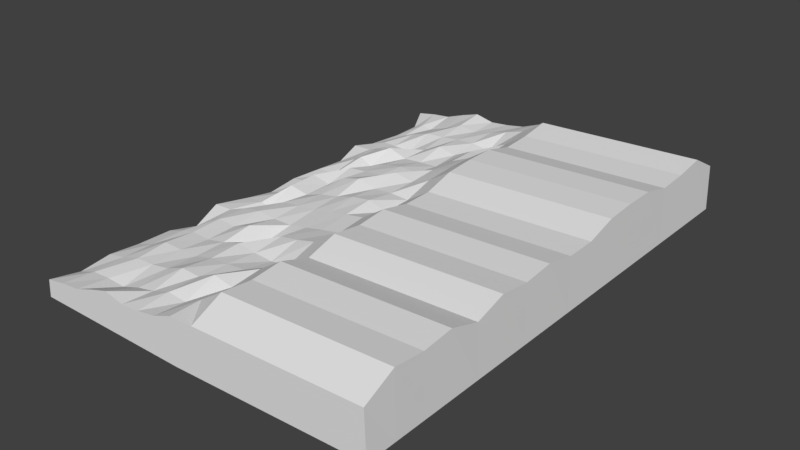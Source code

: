 # Source: bank4_asdasd.blend  (saved by Blender 2.78.0; exported with 4.5.12 LTS)
import bpy
from mathutils import Matrix  # noqa: F401  (used for matrix-valued properties, if any)

bpy.ops.wm.read_factory_settings(use_empty=True)
scene = bpy.context.scene
scene.name = 'Scene'

# ---- collections
col_collection_1 = bpy.data.collections.new('Collection 1'); scene.collection.children.link(col_collection_1)

# ---- materials (node trees are filled in below, after node groups)
mat_material = bpy.data.materials.new('Material')
mat_material.alpha_threshold = 0.0
mat_material.use_transparent_shadow = False
mat_material.roughness = 0.5
mat_material.line_color = (0.0, 0.0, 0.0, 1.0)

# ---- material node trees

# ---- world
world_world = bpy.data.worlds.new('World'); scene.world = world_world
world_world.color = (0.05088, 0.05088, 0.05088)
world_world.use_sun_shadow = False
world_world.sun_shadow_jitter_overblur = 0.0
world_world.cycles.sampling_method = 'MANUAL'

# ---- meshes
me_cube = bpy.data.meshes.new('Cube')
me_cube.from_pydata([(-24.84, -1.229, 10.69), (-24.84, -1.229, -10.69), (24.84, -1.229, -10.69), (24.84, -1.229, 10.69), (-24.33, 5.306, 10.69), (-24.32, 5.305, -10.69), (24.32, 1.333, -10.69), (24.32, 1.333, 10.69), (-24.84, -1.229, -0.0002035), (21.62, -1.229, 0.0001774), (-24.33, 4.166, -0.0001857), (21.11, 0.4246, 0.0002016), (-24.84, -1.229, -5.345), (-24.33, 3.89, -5.345), (22.91, -1.229, -5.344), (22.39, 1.185, -5.344), (21.4, -1.229, 5.345), (20.89, 1.842, 5.345), (-24.84, -1.229, 5.344), (-24.33, 5.776, 5.344), (-0.0001093, -1.229, 10.69), (0.0001064, -1.229, -10.69), (-0.001789, 4.067, 10.69), (-0.0014, 4.067, -10.69), (-0.001593, 3.155, 9.659e-06), (-2.845e-06, -1.229, -1.139e-05), (-0.001495, 3.062, -5.344), (5.178e-05, -1.229, -5.344), (-5.466e-05, -1.229, 5.344), (-0.001692, 2.424, 5.344), (19.68, -1.229, 8.017), (19.18, 0.8733, 8.017), (-24.84, -1.229, 8.016), (-24.33, 4.925, 8.016), (-0.001741, 3.019, 8.017), (-8.197e-05, -1.229, 8.017), (-24.84, -1.229, 2.672), (-24.33, 5.491, 2.672), (19.25, -1.229, 2.672), (18.75, 1.337, 2.672), (-2.875e-05, -1.229, 2.672), (-0.001642, 3.509, 2.672), (24.84, -1.229, -2.672), (24.32, 1.389, -2.672), (-24.84, -1.229, -2.672), (-24.33, 4.666, -2.672), (2.447e-05, -1.229, -2.672), (-0.001544, 2.882, -2.672), (-24.84, -1.229, -8.017), (-24.33, 4.884, -8.017), (24.84, -1.229, -8.016), (24.32, 1.064, -8.016), (-0.001448, 3.183, -8.017), (7.909e-05, -1.229, -8.017), (-12.16, 4.584, -8.804e-05), (-12.16, 3.543, -5.344), (-12.16, 2.804, 5.344), (-12.42, -1.229, 10.69), (-12.42, -1.229, -10.69), (-12.16, 3.705, 10.69), (-12.16, 3.705, -10.69), (-12.42, -1.229, -0.0001074), (-12.42, -1.229, -5.344), (-12.42, -1.229, 5.344), (-12.42, -1.229, 8.016), (-12.16, 3.569, 8.016), (-12.16, 4.981, 2.672), (-12.42, -1.229, 2.672), (-12.16, 3.501, -2.672), (-12.42, -1.229, -2.672), (-12.42, -1.229, -8.017), (-12.16, 4.153, -8.017), (12.42, -1.229, 10.69), (12.42, -1.229, -10.69), (12.16, 2.16, 10.69), (12.16, 2.16, -10.69), (12.42, -1.229, 8.466e-05), (12.42, -1.229, -5.344), (12.42, -1.229, 5.344), (12.16, 2.78, 0.0001074), (12.16, 2.593, -5.344), (12.16, 2.303, 5.344), (12.16, 1.933, 8.017), (12.42, -1.229, 8.017), (10.27, -1.229, 2.672), (10.02, 2.348, 2.672), (12.42, -1.229, -2.672), (12.16, 2.611, -2.672), (12.16, 2.499, -8.016), (12.42, -1.229, -8.016), (-24.84, -1.229, -9.353), (-24.32, 5.341, -9.353), (-0.001424, 2.513, -9.353), (24.84, -1.229, -9.352), (24.32, 0.4869, -9.352), (9.275e-05, -1.229, -9.353), (-12.42, -1.229, -9.353), (-12.16, 4.109, -9.353), (12.16, 1.663, -9.353), (12.42, -1.229, -9.353), (24.84, -1.229, -6.68), (24.32, 0.6892, -6.68), (6.544e-05, -1.229, -6.68), (-24.84, -1.229, -6.681), (-24.33, 5.332, -6.681), (-0.001471, 2.938, -6.68), (-12.16, 3.946, -6.681), (-12.42, -1.229, -6.681), (12.42, -1.229, -6.68), (12.16, 2.934, -6.68), (-24.84, -1.229, -4.008), (-24.33, 5.246, -4.008), (-0.00152, 3.687, -4.008), (22.91, -1.229, -4.008), (22.39, 0.06113, -4.008), (3.812e-05, -1.229, -4.008), (-12.16, 4.008, -4.008), (-12.42, -1.229, -4.008), (12.42, -1.229, -4.008), (12.16, 2.736, -4.008), (21.62, -1.229, -1.336), (21.11, 1.201, -1.336), (1.081e-05, -1.229, -1.336), (-24.84, -1.229, -1.336), (-24.33, 5.095, -1.336), (-0.001569, 3.129, -1.336), (-12.42, -1.229, -1.336), (-12.16, 4.013, -1.336), (12.16, 1.072, -1.336), (12.42, -1.229, -1.336), (-24.84, -1.229, 1.336), (-24.33, 4.22, 1.336), (-0.001618, 4.023, 1.336), (21.4, -1.229, 1.336), (20.89, 1.008, 1.336), (-1.58e-05, -1.229, 1.336), (-12.16, 4.128, 1.336), (-12.42, -1.229, 1.336), (12.42, -1.229, 1.336), (12.16, 2.836, 1.336), (19.25, -1.229, 4.008), (18.75, 1.055, 4.008), (-4.171e-05, -1.229, 4.008), (-24.84, -1.229, 4.008), (-24.33, 5.782, 4.008), (-0.001667, 3.025, 4.008), (-12.42, -1.229, 4.008), (-12.16, 3.377, 4.008), (10.02, 2.888, 4.008), (10.27, -1.229, 4.008), (-24.84, -1.229, 6.68), (-24.33, 4.662, 6.68), (-0.001716, 2.359, 6.68), (23.12, -1.229, 6.681), (22.61, 0.3674, 6.681), (-6.832e-05, -1.229, 6.68), (-12.42, -1.229, 6.68), (-12.16, 3.103, 6.68), (12.16, 1.46, 6.681), (12.42, -1.229, 6.681), (19.68, -1.229, 9.353), (19.18, 0.9294, 9.353), (-9.563e-05, -1.229, 9.353), (-24.84, -1.229, 9.352), (-24.33, 5.597, 9.352), (-0.001765, 3.534, 9.353), (-12.16, 3.819, 9.353), (-12.42, -1.229, 9.353), (12.42, -1.229, 9.353), (12.16, 1.353, 9.353), (6.079, 2.23, 5.851e-05), (6.079, 2.484, -5.344), (6.079, 3.366, 5.344), (6.079, 2.838, 8.017), (6.079, 3.19, 2.672), (6.079, 3.136, -2.672), (6.079, 2.661, -8.016), (6.211, -1.229, 10.69), (6.211, -1.229, -10.69), (6.079, 3.178, 10.69), (6.079, 3.177, -10.69), (6.211, -1.229, 3.664e-05), (6.211, -1.229, -5.344), (6.211, -1.229, 5.344), (6.211, -1.229, 8.017), (6.211, -1.229, 2.672), (6.211, -1.229, -2.672), (6.211, -1.229, -8.016), (6.211, -1.229, -9.353), (6.079, 1.536, -9.353), (6.079, 2.862, -6.68), (6.211, -1.229, -6.68), (6.079, 2.599, -4.008), (6.211, -1.229, -4.008), (6.211, -1.229, -1.336), (6.079, 2.723, -1.336), (6.079, 2.223, 1.336), (6.211, -1.229, 1.336), (6.211, -1.229, 4.008), (6.079, 1.966, 4.008), (6.211, -1.229, 6.68), (6.079, 1.297, 6.68), (6.079, 2.331, 9.353), (6.211, -1.229, 9.353), (18.63, -1.229, 10.69), (18.63, -1.229, -10.69), (18.24, 1.858, 10.69), (18.24, 1.858, -10.69), (15.41, -1.229, 0.0001294), (16.7, -1.229, -5.344), (15.19, -1.229, 5.344), (16.05, -1.229, 8.017), (13.04, -1.229, 2.672), (18.63, -1.229, -2.672), (18.63, -1.229, -8.016), (15.02, 1.293, 0.0001528), (16.31, 2.177, -5.344), (14.81, 1.954, 5.345), (15.67, 1.296, 8.017), (12.67, 1.44, 2.672), (18.24, 1.509, -2.672), (18.24, 1.647, -8.016), (18.24, 1.486, -9.352), (18.63, -1.229, -9.352), (18.63, -1.229, -6.68), (18.24, 1.659, -6.68), (16.7, -1.229, -4.008), (16.31, 1.381, -4.008), (15.02, 1.489, -1.336), (15.41, -1.229, -1.336), (15.19, -1.229, 1.336), (14.81, 1.486, 1.336), (12.67, 2.19, 4.008), (13.04, -1.229, 4.008), (16.53, 1.468, 6.681), (16.91, -1.229, 6.681), (16.05, -1.229, 9.353), (15.67, 1.661, 9.353), (-6.211, -1.229, 10.69), (-6.211, -1.229, -10.69), (-6.083, 3.43, 10.69), (-6.082, 3.43, -10.69), (-6.211, -1.229, -5.941e-05), (-6.211, -1.229, -5.344), (-6.211, -1.229, 5.344), (-6.211, -1.229, 8.016), (-6.211, -1.229, 2.672), (-6.211, -1.229, -2.672), (-6.211, -1.229, -8.017), (-6.082, 3.725, -3.919e-05), (-6.082, 3.917, -5.344), (-6.083, 2.666, 5.344), (-6.083, 3.381, 8.016), (-6.083, 3.748, 2.672), (-6.082, 2.899, -2.672), (-6.082, 4.266, -8.017), (-6.211, -1.229, -9.353), (-6.082, 3.138, -9.353), (-6.082, 3.699, -6.68), (-6.211, -1.229, -6.68), (-6.082, 2.21, -4.008), (-6.211, -1.229, -4.008), (-6.211, -1.229, -1.336), (-6.082, 3.407, -1.336), (-6.083, 4.815, 1.336), (-6.211, -1.229, 1.336), (-6.211, -1.229, 4.008), (-6.083, 3.511, 4.008), (-6.211, -1.229, 6.68), (-6.083, 3.693, 6.68), (-6.083, 3.233, 9.353), (-6.211, -1.229, 9.353), (-18.24, 4.999, -0.0001369), (-18.24, 3.389, -5.344), (-18.24, 4.484, 5.344), (-18.24, 3.146, 8.016), (-18.24, 4.422, 2.672), (-18.24, 4.141, -2.672), (-18.24, 5.454, -8.017), (-18.63, -1.229, 10.69), (-18.63, -1.229, -10.69), (-18.24, 4.192, 10.69), (-18.24, 4.192, -10.69), (-18.63, -1.229, -0.0001555), (-18.63, -1.229, -5.345), (-18.63, -1.229, 5.344), (-18.63, -1.229, 8.016), (-18.63, -1.229, 2.672), (-18.63, -1.229, -2.672), (-18.63, -1.229, -8.017), (-18.24, 3.892, -9.353), (-18.63, -1.229, -9.353), (-18.63, -1.229, -6.681), (-18.24, 4.18, -6.681), (-18.63, -1.229, -4.008), (-18.24, 4.523, -4.008), (-18.24, 4.598, -1.336), (-18.63, -1.229, -1.336), (-18.63, -1.229, 1.336), (-18.24, 4.364, 1.336), (-18.24, 4.668, 4.008), (-18.63, -1.229, 4.008), (-18.24, 4.53, 6.68), (-18.63, -1.229, 6.68), (-18.63, -1.229, 9.352), (-18.24, 4.714, 9.352), (-83.67, -0.112, -9.353), (-83.67, -0.1121, -10.69), (-83.67, -0.1119, 10.69), (-83.16, 6.423, 10.69), (-83.16, 6.422, -10.69), (-83.16, 6.458, -9.353), (-83.67, -0.112, 1.336), (-83.67, -0.112, -0.0002232), (-83.16, 5.336, 1.336), (-83.16, 5.283, -0.0002054), (-83.67, -0.112, -4.008), (-83.67, -0.112, -5.345), (-83.16, 6.363, -4.008), (-83.16, 5.007, -5.345), (-83.67, -0.1119, 6.68), (-83.67, -0.112, 5.344), (-83.16, 5.779, 6.68), (-83.16, 6.893, 5.344), (-83.67, -0.1119, 9.352), (-83.67, -0.1119, 8.016), (-83.16, 6.714, 9.352), (-83.16, 6.042, 8.016), (-83.67, -0.112, 4.008), (-83.67, -0.112, 2.672), (-83.16, 6.898, 4.008), (-83.16, 6.608, 2.672), (-83.67, -0.112, -1.336), (-83.67, -0.112, -2.672), (-83.16, 6.212, -1.336), (-83.16, 5.782, -2.672), (-83.67, -0.112, -6.681), (-83.67, -0.112, -8.017), (-83.16, 6.449, -6.681), (-83.16, 6.001, -8.017), (-53.74, 6.156, 9.352), (-54.26, -0.6705, -8.017), (-54.26, -0.6705, -6.681), (-54.26, -0.6704, -1.336), (-54.26, -0.6704, -0.0002133), (-54.26, -0.6704, 4.008), (-54.26, -0.6704, 5.344), (-54.26, -0.6704, 9.352), (-54.26, -0.6704, 10.69), (-53.74, 5.899, -9.353), (-53.74, 5.864, -10.69), (-53.74, 5.805, -4.008), (-53.74, 4.448, -5.345), (-54.26, -0.6705, -5.345), (-54.26, -0.6705, -4.008), (-53.74, 5.864, 10.69), (-53.74, 6.34, 4.008), (-53.74, 6.335, 5.344), (-54.26, -0.6704, 1.336), (-53.74, 5.654, -1.336), (-53.74, 4.725, -0.0001956), (-53.74, 5.89, -6.681), (-53.74, 5.443, -8.017), (-54.26, -0.6705, -9.353), (-54.26, -0.6705, -10.69), (-53.74, 4.778, 1.336), (-54.26, -0.6704, 2.672), (-54.26, -0.6704, 8.016), (-54.26, -0.6704, 6.68), (-54.26, -0.6705, -2.672), (-53.74, 6.05, 2.672), (-53.74, 5.221, 6.68), (-53.74, 5.484, 8.016), (-53.74, 5.224, -2.672), (-39.55, -0.9497, -8.017), (-39.55, -0.9497, -6.681), (-39.55, -0.9497, -1.336), (-39.55, -0.9496, 4.008), (-39.55, -0.9496, 9.352), (-39.03, 5.62, -9.353), (-39.03, 5.525, -4.008), (-39.55, -0.9497, -5.345), (-39.03, 5.585, 10.69), (-39.03, 6.055, 5.344), (-39.03, 4.446, -0.0001907), (-39.55, -0.9497, -10.69), (-39.03, 4.499, 1.336), (-39.55, -0.9496, 2.672), (-39.55, -0.9496, 6.68), (-39.03, 5.205, 8.016), (-39.03, 4.945, -2.672), (-39.03, 5.877, 9.352), (-39.55, -0.9497, -0.0002084), (-39.55, -0.9496, 5.344), (-39.55, -0.9496, 10.69), (-39.03, 5.585, -10.69), (-39.03, 4.169, -5.345), (-39.55, -0.9497, -4.008), (-39.03, 6.061, 4.008), (-39.55, -0.9496, 1.336), (-39.03, 5.375, -1.336), (-39.03, 5.611, -6.681), (-39.03, 5.164, -8.017), (-39.55, -0.9497, -9.353), (-39.55, -0.9496, 8.016), (-39.55, -0.9497, -2.672), (-39.03, 5.77, 2.672), (-39.03, 4.941, 6.68), (-68.45, 6.435, 9.352), (-68.97, -0.3912, -0.0002183), (-68.97, -0.3912, 5.344), (-68.97, -0.3911, 10.69), (-68.45, 6.143, -10.69), (-68.45, 4.728, -5.345), (-68.97, -0.3912, -4.008), (-68.45, 6.619, 4.008), (-68.97, -0.3912, 1.336), (-68.45, 5.933, -1.336), (-68.45, 6.169, -6.681), (-68.45, 5.722, -8.017), (-68.97, -0.3913, -9.353), (-68.97, -0.3912, 8.016), (-68.97, -0.3912, -2.672), (-68.45, 6.329, 2.672), (-68.45, 5.5, 6.68), (-68.97, -0.3913, -8.017), (-68.97, -0.3913, -6.681), (-68.97, -0.3912, -1.336), (-68.97, -0.3912, 4.008), (-68.97, -0.3912, 9.352), (-68.45, 6.178, -9.353), (-68.45, 6.084, -4.008), (-68.97, -0.3912, -5.345), (-68.45, 6.143, 10.69), (-68.45, 6.614, 5.344), (-68.45, 5.004, -0.0002005), (-68.97, -0.3913, -10.69), (-68.45, 5.057, 1.336), (-68.97, -0.3912, 2.672), (-68.97, -0.3912, 6.68), (-68.45, 5.763, 8.016), (-68.45, 5.503, -2.672), (-46.39, 6.016, 9.352), (-46.9, -0.81, -0.0002109), (-46.9, -0.81, 5.344), (-46.9, -0.81, 10.69), (-46.39, 5.724, -10.69), (-46.39, 4.309, -5.345), (-46.9, -0.8101, -4.008), (-46.39, 6.2, 4.008), (-46.9, -0.81, 1.336), (-46.39, 5.514, -1.336), (-46.39, 5.751, -6.681), (-46.39, 5.303, -8.017), (-46.9, -0.8101, -9.353), (-46.9, -0.81, 8.016), (-46.9, -0.8101, -2.672), (-46.39, 5.91, 2.672), (-46.39, 5.081, 6.68), (-46.9, -0.8101, -8.017), (-46.9, -0.8101, -6.681), (-46.9, -0.8101, -1.336), (-46.9, -0.81, 4.008), (-46.9, -0.81, 9.352), (-46.39, 5.76, -9.353), (-46.39, 5.665, -4.008), (-46.9, -0.8101, -5.345), (-46.39, 5.724, 10.69), (-46.39, 6.195, 5.344), (-46.39, 4.585, -0.0001931), (-46.9, -0.8101, -10.69), (-46.39, 4.638, 1.336), (-46.9, -0.81, 2.672), (-46.9, -0.81, 6.68), (-46.39, 5.344, 8.016), (-46.39, 5.084, -2.672), (-32.2, -1.089, -8.017), (-32.2, -1.089, -6.681), (-32.2, -1.089, -1.336), (-32.2, -1.089, 4.008), (-32.2, -1.089, 9.352), (-31.68, 5.48, -9.353), (-31.68, 5.386, -4.008), (-32.2, -1.089, -5.345), (-31.68, 5.445, 10.69), (-31.68, 5.916, 5.344), (-31.68, 4.306, -0.0001882), (-32.2, -1.089, -10.69), (-31.68, 4.359, 1.336), (-32.2, -1.089, 2.672), (-32.2, -1.089, 6.68), (-31.68, 5.065, 8.016), (-31.68, 4.805, -2.672), (-31.68, 5.737, 9.352), (-32.2, -1.089, -0.000206), (-32.2, -1.089, 5.344), (-32.2, -1.089, 10.69), (-31.68, 5.445, -10.69), (-31.68, 4.03, -5.345), (-32.2, -1.089, -4.008), (-31.68, 5.921, 4.008), (-32.2, -1.089, 1.336), (-31.68, 5.235, -1.336), (-31.68, 5.471, -6.681), (-31.68, 5.024, -8.017), (-32.2, -1.089, -9.353), (-32.2, -1.089, 8.016), (-32.2, -1.089, -2.672), (-31.68, 5.631, 2.672), (-31.68, 4.802, 6.68), (-61.61, -0.5309, -8.017), (-61.61, -0.5309, -6.681), (-61.61, -0.5308, -1.336), (-61.61, -0.5308, 4.008), (-61.61, -0.5308, 9.352), (-61.09, 6.039, -9.353), (-61.09, 5.944, -4.008), (-61.61, -0.5309, -5.345), (-61.09, 6.004, 10.69), (-61.09, 6.474, 5.344), (-61.09, 4.864, -0.0001981), (-61.61, -0.5309, -10.69), (-61.09, 4.918, 1.336), (-61.61, -0.5308, 2.672), (-61.61, -0.5308, 6.68), (-61.09, 5.624, 8.016), (-61.09, 5.364, -2.672), (-61.09, 6.296, 9.352), (-61.61, -0.5308, -0.0002158), (-61.61, -0.5308, 5.344), (-61.61, -0.5308, 10.69), (-61.09, 6.003, -10.69), (-61.09, 4.588, -5.345), (-61.61, -0.5308, -4.008), (-61.09, 6.48, 4.008), (-61.61, -0.5308, 1.336), (-61.09, 5.793, -1.336), (-61.09, 6.03, -6.681), (-61.09, 5.583, -8.017), (-61.61, -0.5309, -9.353), (-61.61, -0.5308, 8.016), (-61.61, -0.5308, -2.672), (-61.09, 6.189, 2.672), (-61.09, 5.36, 6.68), (-75.8, 6.575, 9.352), (-76.32, -0.2516, -0.0002207), (-76.32, -0.2516, 5.344), (-76.32, -0.2515, 10.69), (-75.8, 6.283, -10.69), (-75.8, 4.867, -5.345), (-76.32, -0.2516, -4.008), (-75.8, 6.759, 4.008), (-76.32, -0.2516, 1.336), (-75.8, 6.073, -1.336), (-75.8, 6.309, -6.681), (-75.8, 5.862, -8.017), (-76.32, -0.2517, -9.353), (-76.32, -0.2516, 8.016), (-76.32, -0.2516, -2.672), (-75.8, 6.468, 2.672), (-75.8, 5.639, 6.68), (-76.32, -0.2516, -8.017), (-76.32, -0.2516, -6.681), (-76.32, -0.2516, -1.336), (-76.32, -0.2516, 4.008), (-76.32, -0.2515, 9.352), (-75.8, 6.318, -9.353), (-75.8, 6.223, -4.008), (-76.32, -0.2516, -5.345), (-75.8, 6.283, 10.69), (-75.8, 6.753, 5.344), (-75.8, 5.144, -0.000203), (-76.32, -0.2517, -10.69), (-75.8, 5.197, 1.336), (-76.32, -0.2516, 2.672), (-76.32, -0.2516, 6.68), (-75.8, 5.903, 8.016), (-75.8, 5.643, -2.672)], [], [(223, 205, 2, 93), (222, 94, 6, 207), (573, 571, 315, 314), (205, 207, 6, 2), (160, 161, 7, 3), (206, 204, 3, 7), (120, 121, 11, 9), (572, 556, 306, 307), (231, 134, 11, 215), (230, 208, 9, 133), (100, 101, 15, 14), (554, 555, 339, 338), (227, 114, 15, 216), (226, 209, 14, 113), (235, 210, 16, 153), (234, 154, 17, 217), (549, 554, 338, 319), (140, 141, 17, 16), (269, 152, 29, 251), (268, 244, 28, 155), (261, 243, 27, 115), (260, 112, 26, 250), (265, 242, 25, 135), (264, 132, 24, 249), (240, 238, 20, 22), (239, 241, 23, 21), (257, 92, 23, 241), (256, 239, 21, 95), (271, 245, 35, 162), (270, 165, 34, 252), (571, 553, 334, 315), (237, 161, 31, 218), (236, 211, 30, 160), (153, 154, 31, 30), (267, 145, 41, 253), (266, 246, 40, 142), (133, 134, 39, 38), (233, 212, 38, 140), (232, 141, 39, 219), (545, 552, 312, 313), (263, 125, 47, 254), (262, 247, 46, 122), (229, 213, 42, 120), (228, 121, 43, 220), (570, 551, 330, 323), (113, 114, 43, 42), (259, 248, 53, 102), (258, 105, 52, 255), (93, 94, 51, 50), (569, 544, 326, 309), (225, 101, 51, 221), (224, 214, 50, 100), (293, 106, 71, 278), (292, 289, 70, 107), (297, 288, 69, 126), (296, 127, 68, 277), (301, 287, 67, 146), (300, 147, 66, 276), (305, 166, 65, 275), (304, 286, 64, 167), (291, 280, 58, 96), (290, 97, 60, 282), (280, 282, 60, 58), (281, 279, 57, 59), (299, 136, 54, 272), (298, 283, 61, 137), (295, 116, 55, 273), (294, 284, 62, 117), (303, 285, 63, 156), (302, 157, 56, 274), (191, 187, 89, 108), (190, 109, 88, 176), (195, 128, 87, 175), (194, 186, 86, 129), (199, 148, 85, 174), (198, 185, 84, 149), (203, 184, 83, 168), (202, 169, 82, 173), (201, 158, 81, 172), (200, 183, 78, 159), (193, 182, 77, 118), (192, 119, 80, 171), (197, 181, 76, 138), (196, 139, 79, 170), (179, 177, 72, 74), (178, 180, 75, 73), (189, 98, 75, 180), (188, 178, 73, 99), (187, 188, 99, 89), (176, 88, 98, 189), (278, 71, 97, 290), (289, 291, 96, 70), (2, 6, 94, 93), (248, 256, 95, 53), (255, 52, 92, 257), (561, 562, 336, 337), (221, 51, 94, 222), (214, 223, 93, 50), (171, 80, 109, 190), (182, 191, 108, 77), (284, 292, 107, 62), (273, 55, 106, 293), (209, 224, 100, 14), (216, 15, 101, 225), (562, 568, 317, 336), (250, 26, 105, 258), (243, 259, 102, 27), (50, 51, 101, 100), (175, 87, 119, 192), (186, 193, 118, 86), (288, 294, 117, 69), (277, 68, 116, 295), (14, 15, 114, 113), (254, 47, 112, 260), (247, 261, 115, 46), (213, 226, 113, 42), (220, 43, 114, 227), (563, 545, 313, 332), (181, 194, 129, 76), (170, 79, 128, 195), (272, 54, 127, 296), (283, 297, 126, 61), (564, 546, 321, 328), (215, 11, 121, 228), (208, 229, 120, 9), (242, 262, 122, 25), (249, 24, 125, 263), (42, 43, 121, 120), (174, 85, 139, 196), (185, 197, 138, 84), (287, 298, 137, 67), (276, 66, 136, 299), (9, 11, 134, 133), (253, 41, 132, 264), (246, 265, 135, 40), (212, 230, 133, 38), (219, 39, 134, 231), (565, 547, 308, 324), (183, 198, 149, 78), (172, 81, 148, 199), (274, 56, 147, 300), (285, 301, 146, 63), (566, 548, 310, 311), (217, 17, 141, 232), (210, 233, 140, 16), (244, 266, 142, 28), (251, 29, 145, 267), (38, 39, 141, 140), (184, 200, 159, 83), (173, 82, 158, 201), (275, 65, 157, 302), (286, 303, 156, 64), (16, 17, 154, 153), (245, 268, 155, 35), (252, 34, 152, 269), (567, 549, 319, 318), (218, 31, 154, 234), (211, 235, 153, 30), (179, 74, 169, 202), (177, 203, 168, 72), (279, 304, 167, 57), (281, 59, 166, 305), (204, 236, 160, 3), (206, 7, 161, 237), (568, 550, 316, 317), (240, 22, 165, 270), (238, 271, 162, 20), (30, 31, 161, 160), (20, 162, 203, 177), (22, 179, 202, 165), (34, 173, 201, 152), (35, 155, 200, 184), (29, 172, 199, 145), (28, 142, 198, 183), (40, 135, 197, 185), (41, 174, 196, 132), (24, 170, 195, 125), (25, 122, 194, 181), (46, 115, 193, 186), (47, 175, 192, 112), (27, 102, 191, 182), (26, 171, 190, 105), (52, 176, 189, 92), (53, 95, 188, 187), (95, 21, 178, 188), (92, 189, 180, 23), (21, 23, 180, 178), (22, 20, 177, 179), (132, 196, 170, 24), (135, 25, 181, 197), (112, 192, 171, 26), (115, 27, 182, 193), (155, 28, 183, 200), (152, 201, 172, 29), (165, 202, 173, 34), (162, 35, 184, 203), (142, 40, 185, 198), (145, 199, 174, 41), (122, 46, 186, 194), (125, 195, 175, 47), (105, 190, 176, 52), (102, 53, 187, 191), (74, 206, 237, 169), (72, 168, 236, 204), (83, 159, 235, 211), (82, 218, 234, 158), (78, 149, 233, 210), (81, 217, 232, 148), (85, 219, 231, 139), (84, 138, 230, 212), (76, 129, 229, 208), (79, 215, 228, 128), (87, 220, 227, 119), (86, 118, 226, 213), (80, 216, 225, 109), (77, 108, 224, 209), (89, 99, 223, 214), (88, 221, 222, 98), (108, 89, 214, 224), (109, 225, 221, 88), (128, 228, 220, 87), (129, 86, 213, 229), (148, 232, 219, 85), (149, 84, 212, 233), (168, 83, 211, 236), (169, 237, 218, 82), (158, 234, 217, 81), (159, 78, 210, 235), (118, 77, 209, 226), (119, 227, 216, 80), (138, 76, 208, 230), (139, 231, 215, 79), (74, 72, 204, 206), (73, 75, 207, 205), (98, 222, 207, 75), (99, 73, 205, 223), (57, 167, 271, 238), (59, 240, 270, 166), (65, 252, 269, 157), (64, 156, 268, 245), (56, 251, 267, 147), (63, 146, 266, 244), (67, 137, 265, 246), (66, 253, 264, 136), (54, 249, 263, 127), (61, 126, 262, 242), (69, 117, 261, 247), (68, 254, 260, 116), (62, 107, 259, 243), (55, 250, 258, 106), (71, 255, 257, 97), (70, 96, 256, 248), (106, 258, 255, 71), (107, 70, 248, 259), (126, 69, 247, 262), (127, 263, 254, 68), (146, 67, 246, 266), (147, 267, 253, 66), (166, 270, 252, 65), (167, 64, 245, 271), (96, 58, 239, 256), (97, 257, 241, 60), (58, 60, 241, 239), (59, 57, 238, 240), (136, 264, 249, 54), (137, 61, 242, 265), (116, 260, 250, 55), (117, 62, 243, 261), (156, 63, 244, 268), (157, 269, 251, 56), (4, 281, 305, 164), (0, 163, 304, 279), (32, 150, 303, 286), (33, 275, 302, 151), (18, 143, 301, 285), (19, 274, 300, 144), (37, 276, 299, 131), (36, 130, 298, 287), (8, 123, 297, 283), (10, 272, 296, 124), (45, 277, 295, 111), (44, 110, 294, 288), (13, 273, 293, 104), (12, 103, 292, 284), (48, 90, 291, 289), (49, 278, 290, 91), (151, 302, 274, 19), (150, 18, 285, 303), (110, 12, 284, 294), (111, 295, 273, 13), (130, 8, 283, 298), (131, 299, 272, 10), (4, 0, 279, 281), (1, 5, 282, 280), (91, 290, 282, 5), (90, 1, 280, 291), (163, 32, 286, 304), (164, 305, 275, 33), (144, 300, 276, 37), (143, 36, 287, 301), (124, 296, 277, 45), (123, 44, 288, 297), (103, 48, 289, 292), (104, 293, 278, 49), (306, 311, 310, 307), (312, 314, 315, 313), (316, 318, 319, 317), (320, 322, 323, 321), (324, 326, 327, 325), (328, 330, 331, 329), (332, 334, 335, 333), (336, 338, 339, 337), (337, 339, 311, 306), (317, 319, 338, 336), (333, 335, 318, 316), (313, 315, 334, 332), (329, 331, 314, 312), (321, 323, 330, 328), (325, 327, 322, 320), (308, 309, 326, 324), (574, 564, 328, 329), (575, 557, 325, 320), (552, 574, 329, 312), (550, 558, 333, 316), (558, 563, 332, 333), (556, 561, 337, 306), (551, 559, 331, 330), (547, 569, 309, 308), (576, 560, 322, 327), (559, 573, 314, 331), (577, 567, 318, 335), (553, 577, 335, 334), (555, 566, 311, 339), (546, 575, 320, 321), (548, 572, 307, 310), (560, 570, 323, 322), (557, 565, 324, 325), (544, 576, 327, 326), (442, 474, 372, 340), (455, 463, 347, 367), (458, 468, 357, 371), (446, 470, 364, 350), (444, 473, 368, 346), (453, 464, 349, 362), (451, 475, 373, 359), (475, 465, 351, 373), (457, 471, 365, 370), (474, 458, 371, 372), (445, 467, 355, 348), (449, 457, 370, 356), (454, 459, 341, 363), (456, 461, 343, 369), (448, 456, 369, 354), (450, 472, 366, 358), (473, 455, 367, 368), (472, 462, 345, 366), (466, 448, 354, 353), (465, 447, 352, 351), (464, 446, 350, 349), (463, 445, 348, 347), (462, 444, 346, 345), (461, 443, 344, 343), (460, 466, 353, 342), (459, 460, 342, 341), (467, 442, 340, 355), (468, 449, 356, 357), (443, 450, 358, 344), (469, 451, 359, 360), (447, 452, 361, 352), (452, 453, 362, 361), (470, 454, 363, 364), (471, 469, 360, 365), (488, 486, 384, 386), (487, 505, 403, 385), (503, 504, 402, 401), (498, 503, 401, 396), (486, 502, 400, 384), (494, 501, 399, 392), (485, 500, 398, 383), (484, 493, 391, 382), (476, 477, 375, 374), (477, 483, 381, 375), (478, 494, 392, 376), (479, 495, 393, 377), (480, 496, 394, 378), (481, 497, 395, 379), (482, 498, 396, 380), (483, 499, 397, 381), (489, 479, 377, 387), (490, 506, 404, 388), (501, 489, 387, 399), (499, 507, 405, 397), (507, 478, 376, 405), (505, 476, 374, 403), (500, 508, 406, 398), (496, 484, 382, 394), (491, 509, 407, 389), (508, 488, 386, 406), (492, 482, 380, 390), (502, 492, 390, 400), (504, 481, 379, 402), (495, 490, 388, 393), (497, 487, 385, 395), (509, 485, 383, 407), (506, 480, 378, 404), (493, 491, 389, 391), (527, 525, 440, 408), (540, 514, 429, 421), (543, 519, 434, 424), (531, 521, 436, 412), (529, 524, 439, 410), (538, 515, 430, 419), (536, 526, 441, 417), (526, 516, 431, 441), (542, 522, 437, 423), (525, 543, 424, 440), (530, 518, 433, 411), (534, 542, 423, 415), (539, 510, 425, 420), (541, 512, 427, 422), (533, 541, 422, 414), (535, 523, 438, 416), (524, 540, 421, 439), (523, 513, 428, 438), (517, 533, 414, 432), (516, 532, 413, 431), (515, 531, 412, 430), (514, 530, 411, 429), (513, 529, 410, 428), (512, 528, 409, 427), (511, 517, 432, 426), (510, 511, 426, 425), (518, 527, 408, 433), (519, 534, 415, 434), (528, 535, 416, 409), (520, 536, 417, 435), (532, 537, 418, 413), (537, 538, 419, 418), (521, 539, 420, 436), (522, 520, 435, 437), (386, 384, 469, 471), (385, 403, 454, 470), (401, 402, 453, 452), (396, 401, 452, 447), (384, 400, 451, 469), (392, 399, 450, 443), (383, 398, 449, 468), (382, 391, 442, 467), (374, 375, 460, 459), (375, 381, 466, 460), (376, 392, 443, 461), (377, 393, 444, 462), (378, 394, 445, 463), (379, 395, 446, 464), (380, 396, 447, 465), (381, 397, 448, 466), (387, 377, 462, 472), (388, 404, 455, 473), (399, 387, 472, 450), (397, 405, 456, 448), (405, 376, 461, 456), (403, 374, 459, 454), (398, 406, 457, 449), (394, 382, 467, 445), (389, 407, 458, 474), (406, 386, 471, 457), (390, 380, 465, 475), (400, 390, 475, 451), (402, 379, 464, 453), (393, 388, 473, 444), (395, 385, 470, 446), (407, 383, 468, 458), (404, 378, 463, 455), (391, 389, 474, 442), (164, 33, 491, 493), (32, 163, 480, 506), (151, 19, 485, 509), (5, 1, 487, 497), (18, 150, 490, 495), (49, 91, 481, 504), (124, 45, 492, 502), (45, 111, 482, 492), (37, 131, 488, 508), (33, 151, 509, 491), (0, 4, 484, 496), (144, 37, 508, 500), (90, 48, 476, 505), (44, 123, 478, 507), (110, 44, 507, 499), (130, 36, 489, 501), (150, 32, 506, 490), (36, 143, 479, 489), (12, 110, 499, 483), (111, 13, 498, 482), (91, 5, 497, 481), (163, 0, 496, 480), (143, 18, 495, 479), (123, 8, 494, 478), (103, 12, 483, 477), (48, 103, 477, 476), (4, 164, 493, 484), (19, 144, 500, 485), (8, 130, 501, 494), (10, 124, 502, 486), (13, 104, 503, 498), (104, 49, 504, 503), (1, 90, 505, 487), (131, 10, 486, 488), (365, 360, 520, 522), (364, 363, 539, 521), (361, 362, 538, 537), (352, 361, 537, 532), (360, 359, 536, 520), (344, 358, 535, 528), (357, 356, 534, 519), (355, 340, 527, 518), (341, 342, 511, 510), (342, 353, 517, 511), (343, 344, 528, 512), (345, 346, 529, 513), (347, 348, 530, 514), (349, 350, 531, 515), (351, 352, 532, 516), (353, 354, 533, 517), (366, 345, 513, 523), (368, 367, 540, 524), (358, 366, 523, 535), (354, 369, 541, 533), (369, 343, 512, 541), (363, 341, 510, 539), (356, 370, 542, 534), (348, 355, 518, 530), (372, 371, 543, 525), (370, 365, 522, 542), (373, 351, 516, 526), (359, 373, 526, 536), (362, 349, 515, 538), (346, 368, 524, 529), (350, 364, 521, 531), (371, 357, 519, 543), (367, 347, 514, 540), (340, 372, 525, 527), (408, 440, 576, 544), (421, 429, 565, 557), (424, 434, 570, 560), (412, 436, 572, 548), (410, 439, 575, 546), (419, 430, 566, 555), (417, 441, 577, 553), (441, 431, 567, 577), (423, 437, 573, 559), (440, 424, 560, 576), (411, 433, 569, 547), (415, 423, 559, 551), (420, 425, 561, 556), (422, 427, 563, 558), (414, 422, 558, 550), (416, 438, 574, 552), (439, 421, 557, 575), (438, 428, 564, 574), (432, 414, 550, 568), (431, 413, 549, 567), (430, 412, 548, 566), (429, 411, 547, 565), (428, 410, 546, 564), (427, 409, 545, 563), (426, 432, 568, 562), (425, 426, 562, 561), (433, 408, 544, 569), (434, 415, 551, 570), (409, 416, 552, 545), (435, 417, 553, 571), (413, 418, 554, 549), (418, 419, 555, 554), (436, 420, 556, 572), (437, 435, 571, 573)])
me_cube.materials.append(mat_material)
me_cube.use_remesh_preserve_volume = False
me_cube.use_remesh_preserve_attributes = False
me_cube.use_mirror_vertex_groups = False
me_cube.update()

# ---- objects
ob_cube = bpy.data.objects.new('Cube', me_cube)

# ---- transforms, parenting, visibility, modifiers, constraints
ob_cube.location = (0.0, 0.0, 0.0)
ob_cube.rotation_euler = (1.571, -0.0, -3.142)
ob_cube.scale = (0.4779, 1.0, 3.377)
ob_cube.lock_rotations_4d = False
ob_cube.empty_display_type = 'ARROWS'
ob_cube.lineart.crease_threshold = 0.0
_vg = ob_cube.vertex_groups.new(name='Group')
_vg.add([311, 314, 315, 318, 319, 322, 323, 326, 327, 330, 331, 334, 335, 338, 339, 340, 349, 351, 352, 356, 357, 359, 360, 361, 362, 365, 370, 371, 372, 373, 379, 380, 383, 384, 386, 389, 390, 391, 396, 398, 400, 401, 402, 406, 407, 408, 413, 415, 417, 418, 419, 423, 424, 430, 431, 434, 435, 437, 440, 441, 442, 447, 449, 451, 452, 453, 457, 458, 464, 465, 468, 469, 471, 474, 475, 481, 482, 485, 486, 488, 491, 492, 493, 498, 500, 502, 503, 504, 508, 509, 515, 516, 519, 520, 522, 525, 526, 527, 532, 534, 536, 537, 538, 542, 543, 544, 549, 551, 553, 554, 555, 559, 560, 566, 567, 570, 571, 573, 576, 577], 1.0, 'REPLACE')
_m = ob_cube.modifiers.new('Displace', 'DISPLACE')
_m.vertex_group = 'Group'
_m.strength = 4.3
_m.direction = 'Y'

# ---- collection membership
col_collection_1.objects.link(ob_cube)

# ---- scene / render settings (as saved in the file)
scene.frame_start = 1; scene.frame_end = 250; scene.frame_set(0)
scene.render.engine = 'BLENDER_EEVEE_NEXT'
scene.render.resolution_percentage = 50
scene.render.dither_intensity = 0.0
scene.cycles.use_denoising = False
scene.cycles.samples = 128
scene.cycles.sampling_pattern = 'TABULATED_SOBOL'
scene.cycles.light_sampling_threshold = 0.0
scene.cycles.use_adaptive_sampling = False
scene.cycles.use_light_tree = False
scene.cycles.blur_glossy = 0.0
scene.cycles.sample_clamp_indirect = 0.0
scene.view_settings.view_transform = 'Standard'
bpy.context.view_layer.update()

# ---- added for rendering (the .blend has no active camera and no usable light): camera, sun
cam_auto = bpy.data.cameras.new('AutoCamera')
cam_auto.lens = 50.0
cam_auto.sensor_width = 36.0
cam_auto.clip_end = 1449.8
ob_auto_camera = bpy.data.objects.new('AutoCamera', cam_auto)
scene.collection.objects.link(ob_auto_camera)
ob_auto_camera.location = (96.6666, -99.1321, 69.115)
ob_auto_camera.rotation_euler = (1.09748, -7.21219e-08, 0.694738)
scene.camera = ob_auto_camera
light_auto_sun = bpy.data.lights.new('AutoSun', 'SUN')
light_auto_sun.energy = 3.0
light_auto_sun.angle = 0.0523599
ob_auto_sun = bpy.data.objects.new('AutoSun', light_auto_sun)
scene.collection.objects.link(ob_auto_sun)
ob_auto_sun.rotation_euler = (0.872665, 0.174533, 0.523599)
bpy.context.view_layer.update()
